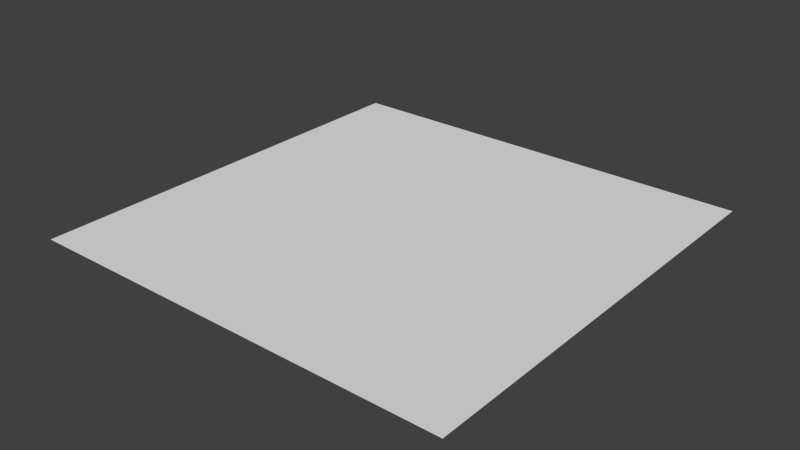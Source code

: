 # Source: Room_Empty.blend  (saved by Blender 2.69.0; exported with 4.5.12 LTS)
import bpy
from mathutils import Matrix  # noqa: F401  (used for matrix-valued properties, if any)

bpy.ops.wm.read_factory_settings(use_empty=True)
scene = bpy.context.scene
scene.name = 'Scene'

# ---- collections
col_collection_1 = bpy.data.collections.new('Collection 1'); scene.collection.children.link(col_collection_1)

# ---- world
world_world = bpy.data.worlds.new('World'); scene.world = world_world
world_world.color = (0.05088, 0.05088, 0.05088)
world_world.use_sun_shadow = False
world_world.sun_shadow_jitter_overblur = 0.0
world_world.cycles.sampling_method = 'MANUAL'
world_world.cycles.sample_map_resolution = 256

# ---- meshes
me_plane_009 = bpy.data.meshes.new('Plane.009')
me_plane_009.from_pydata([(-14.0, -14.0, -2.114e-06), (14.0, -14.0, 2.114e-06), (-14.0, 14.0, -2.114e-06), (14.0, 14.0, 2.114e-06)], [], [(1, 0, 2, 3)])
_uv = me_plane_009.uv_layers.new(name='UVMap')
_uv.uv.foreach_set('vector', [0.0001001, 9.998e-05, 0.9999, 0.0001, 0.9999, 0.9999, 9.998e-05, 0.9999])
me_plane_009.use_remesh_preserve_volume = False
me_plane_009.use_remesh_preserve_attributes = False
me_plane_009.use_mirror_vertex_groups = False
me_plane_009.update()

# ---- objects
ob_plane = bpy.data.objects.new('Plane', me_plane_009)

# ---- transforms, parenting, visibility, modifiers, constraints
ob_plane.location = (0.0, 0.0, 0.0)
ob_plane.lineart.crease_threshold = 0.0

# ---- collection membership
col_collection_1.objects.link(ob_plane)

# ---- scene / render settings (as saved in the file)
scene.frame_start = 1; scene.frame_end = 250; scene.frame_set(1)
scene.render.engine = 'BLENDER_EEVEE_NEXT'
scene.render.image_settings.compression = 90
scene.render.resolution_percentage = 50
scene.render.dither_intensity = 0.0
scene.cycles.use_denoising = False
scene.cycles.samples = 10
scene.cycles.sampling_pattern = 'TABULATED_SOBOL'
scene.cycles.light_sampling_threshold = 0.0
scene.cycles.use_adaptive_sampling = False
scene.cycles.use_light_tree = False
scene.cycles.blur_glossy = 0.0
scene.cycles.volume_bounces = 1
scene.cycles.pixel_filter_type = 'GAUSSIAN'
scene.cycles.sample_clamp_indirect = 0.0
scene.view_settings.view_transform = 'Standard'
bpy.context.view_layer.update()

# ---- added for rendering (the .blend has no active camera and no usable light): camera, sun
cam_auto = bpy.data.cameras.new('AutoCamera')
cam_auto.lens = 50.0
cam_auto.sensor_width = 36.0
cam_auto.clip_end = 1000.0
ob_auto_camera = bpy.data.objects.new('AutoCamera', cam_auto)
scene.collection.objects.link(ob_auto_camera)
ob_auto_camera.location = (36.637, -43.9644, 29.3096)
ob_auto_camera.rotation_euler = (1.09748, -7.21219e-08, 0.694738)
scene.camera = ob_auto_camera
light_auto_sun = bpy.data.lights.new('AutoSun', 'SUN')
light_auto_sun.energy = 3.0
light_auto_sun.angle = 0.0523599
ob_auto_sun = bpy.data.objects.new('AutoSun', light_auto_sun)
scene.collection.objects.link(ob_auto_sun)
ob_auto_sun.rotation_euler = (0.872665, 0.174533, 0.523599)
bpy.context.view_layer.update()
